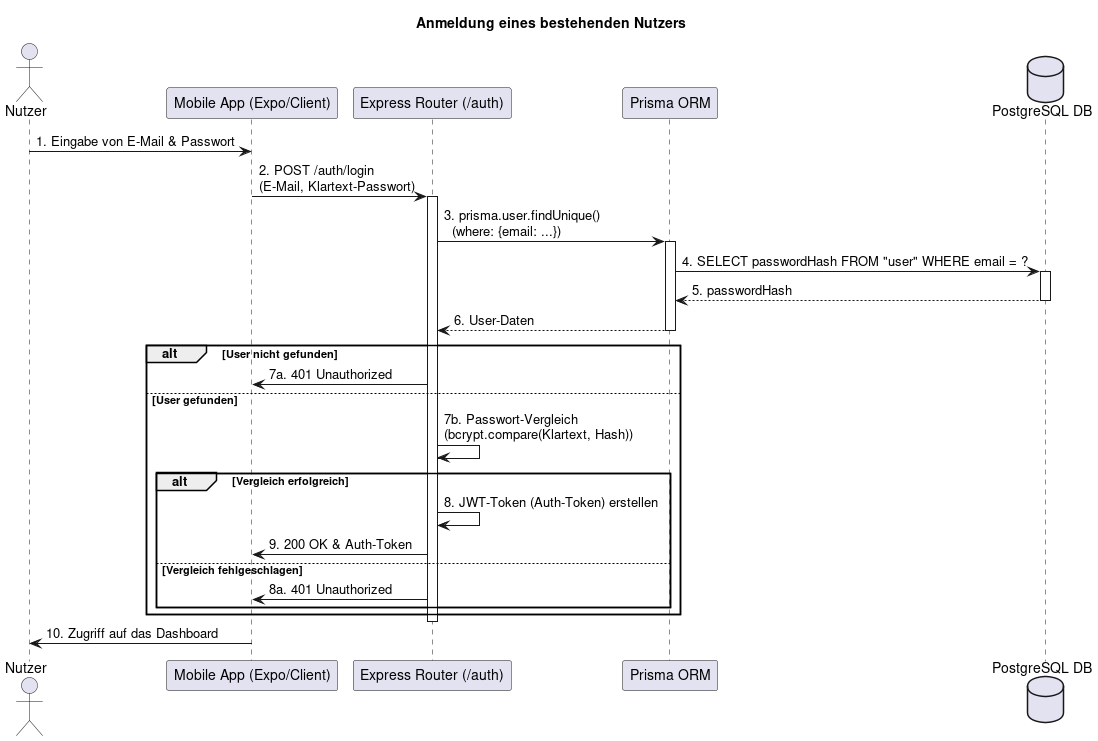

The diagram above was rendered by PlantUML. Its source (embedded in the PNG):
@startuml Sequenzdiagramm_Anmeldung
title Anmeldung eines bestehenden Nutzers

actor "Nutzer" as User
participant "Mobile App (Expo/Client)" as App
participant "Express Router (/auth)" as Backend
participant "Prisma ORM" as Prisma
database "PostgreSQL DB" as DB

User -> App: 1. Eingabe von E-Mail & Passwort
App -> Backend: 2. POST /auth/login \n(E-Mail, Klartext-Passwort)

activate Backend
Backend -> Prisma: 3. prisma.user.findUnique()\n  (where: {email: ...})
activate Prisma
Prisma -> DB: 4. SELECT passwordHash FROM "user" WHERE email = ?
activate DB
DB --> Prisma: 5. passwordHash
deactivate DB
Prisma --> Backend: 6. User-Daten
deactivate Prisma

alt User nicht gefunden
    Backend -> App: 7a. 401 Unauthorized
else User gefunden
    Backend -> Backend: 7b. Passwort-Vergleich \n(bcrypt.compare(Klartext, Hash))

    alt Vergleich erfolgreich
        Backend -> Backend: 8. JWT-Token (Auth-Token) erstellen
        Backend -> App: 9. 200 OK & Auth-Token
    else Vergleich fehlgeschlagen
        Backend -> App: 8a. 401 Unauthorized
    end
end
deactivate Backend
App -> User: 10. Zugriff auf das Dashboard

@enduml